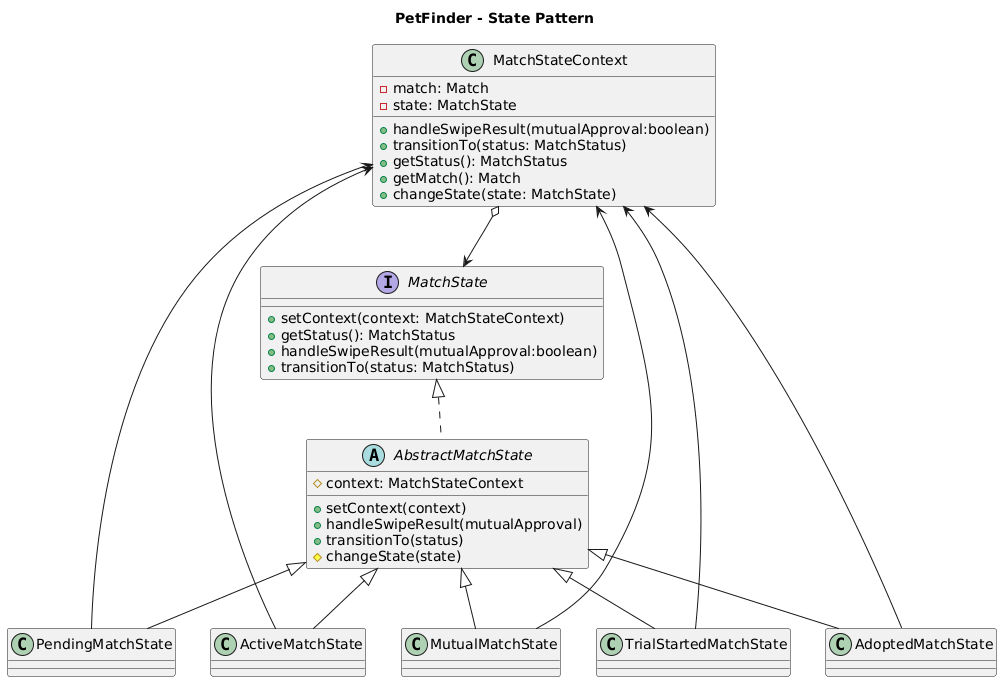

The diagram above was rendered by PlantUML. Its source (embedded in the PNG):
@startuml
title PetFinder - State Pattern

class MatchStateContext {
    -match: Match
    -state: MatchState

    +handleSwipeResult(mutualApproval:boolean)
    +transitionTo(status: MatchStatus)
    +getStatus(): MatchStatus
    +getMatch(): Match
    +changeState(state: MatchState)
}

interface MatchState {
    +setContext(context: MatchStateContext)
    +getStatus(): MatchStatus
    +handleSwipeResult(mutualApproval:boolean)
    +transitionTo(status: MatchStatus)
}

abstract class AbstractMatchState {
    #context: MatchStateContext

    +setContext(context)
    +handleSwipeResult(mutualApproval)
    +transitionTo(status)
    #changeState(state)
}

class PendingMatchState
class ActiveMatchState
class MutualMatchState
class TrialStartedMatchState
class AdoptedMatchState

MatchStateContext o--> MatchState

MatchState <|.. AbstractMatchState

AbstractMatchState <|-- PendingMatchState
AbstractMatchState <|-- ActiveMatchState
AbstractMatchState <|-- MutualMatchState
AbstractMatchState <|-- TrialStartedMatchState
AbstractMatchState <|-- AdoptedMatchState

PendingMatchState --> MatchStateContext
ActiveMatchState --> MatchStateContext
MutualMatchState --> MatchStateContext
TrialStartedMatchState --> MatchStateContext
AdoptedMatchState --> MatchStateContext
@enduml